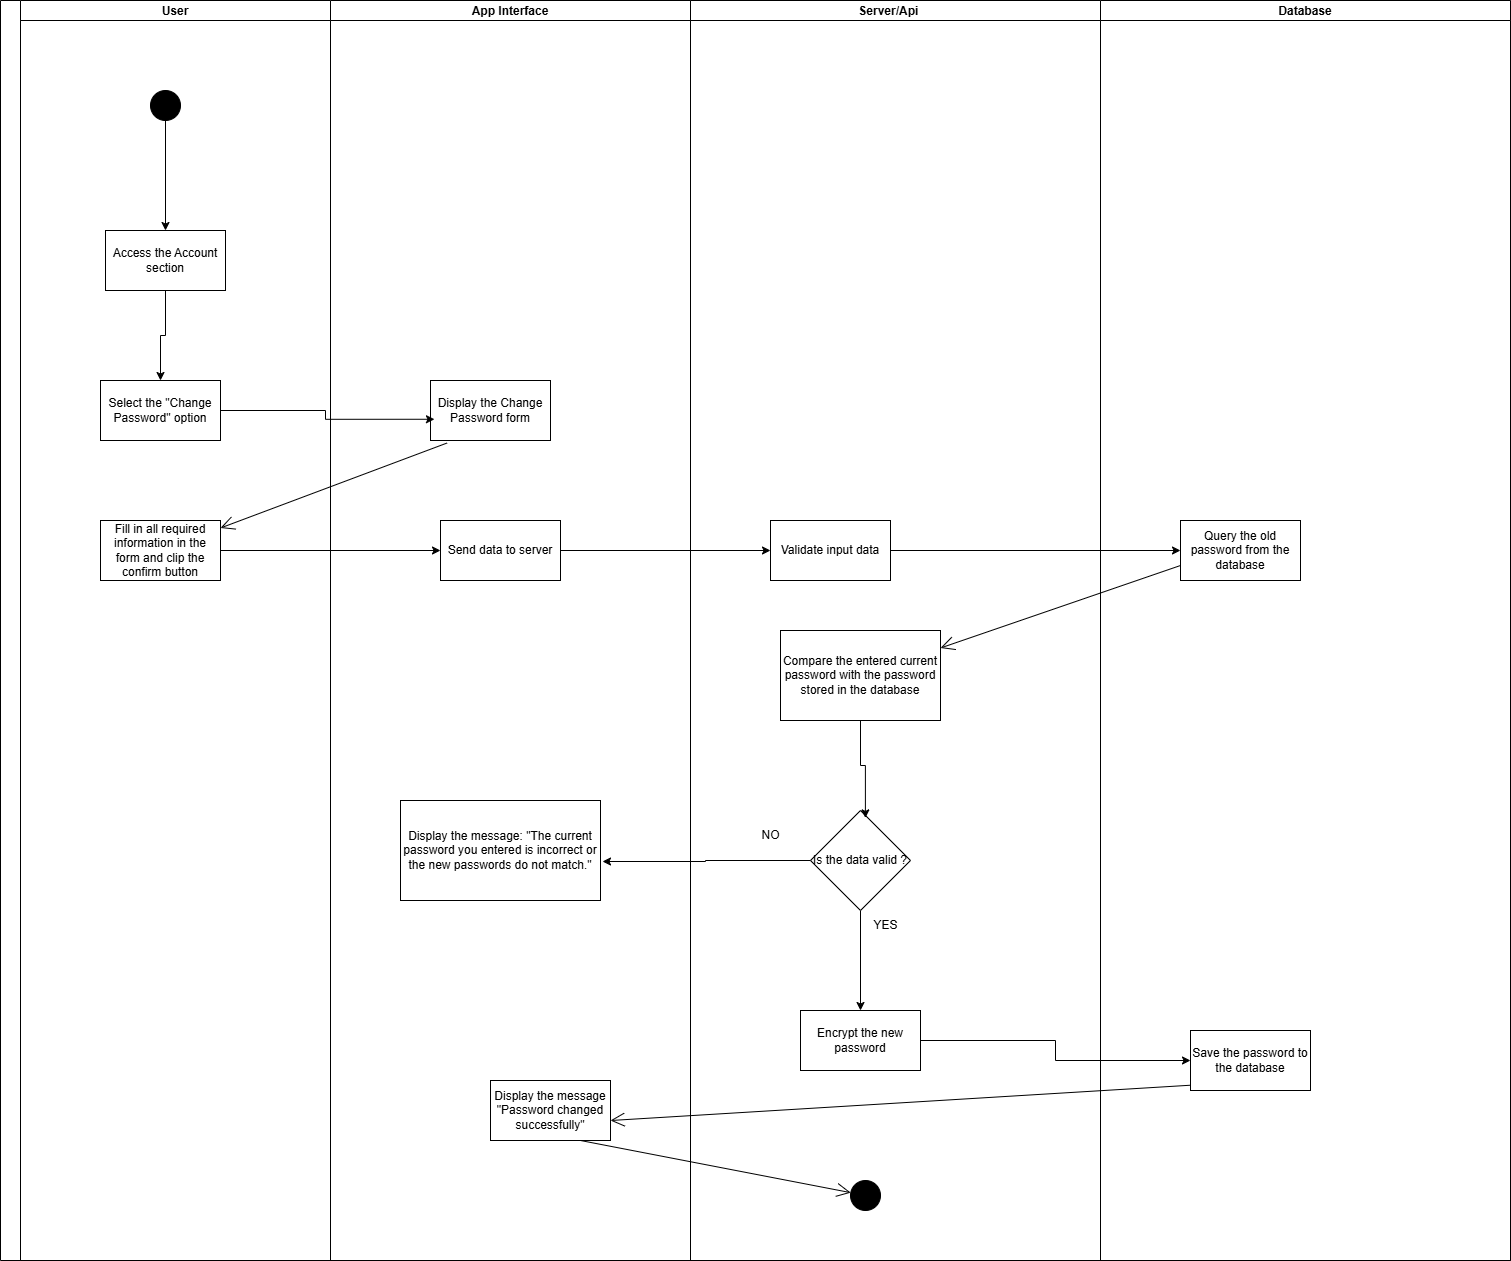

The diagram above was exported from draw.io. Its source (the exported page's mxGraphModel, read from the mxfile embedded in the PNG):
<mxGraphModel dx="2438" dy="873" grid="1" gridSize="10" guides="1" tooltips="1" connect="1" arrows="1" fold="1" page="1" pageScale="1" pageWidth="850" pageHeight="1100" math="0" shadow="0">
  <root>
    <mxCell id="0" />
    <mxCell id="1" parent="0" />
    <mxCell id="XJ4zSjBqC67YXtPams1P-1" value="" style="swimlane;childLayout=stackLayout;resizeParent=1;resizeParentMax=0;startSize=20;horizontal=0;horizontalStack=1;" vertex="1" parent="1">
      <mxGeometry x="-220" y="120" width="1510" height="1260" as="geometry" />
    </mxCell>
    <mxCell id="XJ4zSjBqC67YXtPams1P-2" value="User" style="swimlane;startSize=20;" vertex="1" parent="XJ4zSjBqC67YXtPams1P-1">
      <mxGeometry x="20" width="310" height="1260" as="geometry" />
    </mxCell>
    <mxCell id="XJ4zSjBqC67YXtPams1P-9" style="edgeStyle=orthogonalEdgeStyle;rounded=0;orthogonalLoop=1;jettySize=auto;html=1;entryX=0.5;entryY=0;entryDx=0;entryDy=0;" edge="1" parent="XJ4zSjBqC67YXtPams1P-2" source="XJ4zSjBqC67YXtPams1P-6" target="XJ4zSjBqC67YXtPams1P-7">
      <mxGeometry relative="1" as="geometry" />
    </mxCell>
    <mxCell id="XJ4zSjBqC67YXtPams1P-6" value="" style="ellipse;fillColor=strokeColor;html=1;" vertex="1" parent="XJ4zSjBqC67YXtPams1P-2">
      <mxGeometry x="130" y="90" width="30" height="30" as="geometry" />
    </mxCell>
    <mxCell id="XJ4zSjBqC67YXtPams1P-12" style="edgeStyle=orthogonalEdgeStyle;rounded=0;orthogonalLoop=1;jettySize=auto;html=1;" edge="1" parent="XJ4zSjBqC67YXtPams1P-2" source="XJ4zSjBqC67YXtPams1P-7" target="XJ4zSjBqC67YXtPams1P-10">
      <mxGeometry relative="1" as="geometry" />
    </mxCell>
    <mxCell id="XJ4zSjBqC67YXtPams1P-7" value="Access the Account section" style="rounded=0;whiteSpace=wrap;html=1;" vertex="1" parent="XJ4zSjBqC67YXtPams1P-2">
      <mxGeometry x="85" y="230" width="120" height="60" as="geometry" />
    </mxCell>
    <mxCell id="XJ4zSjBqC67YXtPams1P-10" value="Select the &quot;Change Password&quot; option" style="rounded=0;whiteSpace=wrap;html=1;" vertex="1" parent="XJ4zSjBqC67YXtPams1P-2">
      <mxGeometry x="80" y="380" width="120" height="60" as="geometry" />
    </mxCell>
    <mxCell id="XJ4zSjBqC67YXtPams1P-16" value="Fill in all required information in the form and clip the confirm button" style="rounded=0;whiteSpace=wrap;html=1;" vertex="1" parent="XJ4zSjBqC67YXtPams1P-2">
      <mxGeometry x="80" y="520" width="120" height="60" as="geometry" />
    </mxCell>
    <mxCell id="XJ4zSjBqC67YXtPams1P-3" value="App Interface" style="swimlane;startSize=20;" vertex="1" parent="XJ4zSjBqC67YXtPams1P-1">
      <mxGeometry x="330" width="360" height="1260" as="geometry" />
    </mxCell>
    <mxCell id="XJ4zSjBqC67YXtPams1P-13" value="Display the Change Password form" style="rounded=0;whiteSpace=wrap;html=1;" vertex="1" parent="XJ4zSjBqC67YXtPams1P-3">
      <mxGeometry x="100" y="380" width="120" height="60" as="geometry" />
    </mxCell>
    <mxCell id="XJ4zSjBqC67YXtPams1P-18" value="Send data to server" style="rounded=0;whiteSpace=wrap;html=1;" vertex="1" parent="XJ4zSjBqC67YXtPams1P-3">
      <mxGeometry x="110" y="520" width="120" height="60" as="geometry" />
    </mxCell>
    <mxCell id="XJ4zSjBqC67YXtPams1P-31" value="Display the message: &quot;The current password you entered is incorrect or the new passwords do not match.&quot;" style="rounded=0;whiteSpace=wrap;html=1;" vertex="1" parent="XJ4zSjBqC67YXtPams1P-3">
      <mxGeometry x="70" y="800" width="200" height="100" as="geometry" />
    </mxCell>
    <mxCell id="XJ4zSjBqC67YXtPams1P-38" value="Display the message &quot;Password changed successfully&quot;" style="rounded=0;whiteSpace=wrap;html=1;" vertex="1" parent="XJ4zSjBqC67YXtPams1P-3">
      <mxGeometry x="160" y="1080" width="120" height="60" as="geometry" />
    </mxCell>
    <mxCell id="XJ4zSjBqC67YXtPams1P-39" value="" style="endArrow=open;endFill=1;endSize=12;html=1;rounded=0;exitX=0.038;exitY=0.877;exitDx=0;exitDy=0;exitPerimeter=0;entryX=1;entryY=0.667;entryDx=0;entryDy=0;entryPerimeter=0;" edge="1" parent="XJ4zSjBqC67YXtPams1P-3" target="XJ4zSjBqC67YXtPams1P-38">
      <mxGeometry width="160" relative="1" as="geometry">
        <mxPoint x="894.5600000000004" y="1082.62" as="sourcePoint" />
        <mxPoint x="310" y="1143" as="targetPoint" />
      </mxGeometry>
    </mxCell>
    <mxCell id="XJ4zSjBqC67YXtPams1P-4" value="Server/Api    " style="swimlane;startSize=20;" vertex="1" parent="XJ4zSjBqC67YXtPams1P-1">
      <mxGeometry x="690" width="410" height="1260" as="geometry" />
    </mxCell>
    <mxCell id="XJ4zSjBqC67YXtPams1P-21" value="Validate input data" style="rounded=0;whiteSpace=wrap;html=1;" vertex="1" parent="XJ4zSjBqC67YXtPams1P-4">
      <mxGeometry x="80" y="520" width="120" height="60" as="geometry" />
    </mxCell>
    <mxCell id="XJ4zSjBqC67YXtPams1P-30" style="edgeStyle=orthogonalEdgeStyle;rounded=0;orthogonalLoop=1;jettySize=auto;html=1;entryX=0.5;entryY=0;entryDx=0;entryDy=0;" edge="1" parent="XJ4zSjBqC67YXtPams1P-4" source="XJ4zSjBqC67YXtPams1P-25" target="XJ4zSjBqC67YXtPams1P-35">
      <mxGeometry relative="1" as="geometry">
        <mxPoint x="170" y="970" as="targetPoint" />
      </mxGeometry>
    </mxCell>
    <mxCell id="XJ4zSjBqC67YXtPams1P-25" value="Is the data valid ?" style="rhombus;whiteSpace=wrap;html=1;" vertex="1" parent="XJ4zSjBqC67YXtPams1P-4">
      <mxGeometry x="120" y="810" width="100" height="100" as="geometry" />
    </mxCell>
    <mxCell id="XJ4zSjBqC67YXtPams1P-27" value="Compare the entered current password with the password stored in the database" style="rounded=0;whiteSpace=wrap;html=1;" vertex="1" parent="XJ4zSjBqC67YXtPams1P-4">
      <mxGeometry x="90" y="630" width="160" height="90" as="geometry" />
    </mxCell>
    <mxCell id="XJ4zSjBqC67YXtPams1P-28" style="edgeStyle=orthogonalEdgeStyle;rounded=0;orthogonalLoop=1;jettySize=auto;html=1;entryX=0.549;entryY=0.074;entryDx=0;entryDy=0;entryPerimeter=0;" edge="1" parent="XJ4zSjBqC67YXtPams1P-4" source="XJ4zSjBqC67YXtPams1P-27" target="XJ4zSjBqC67YXtPams1P-25">
      <mxGeometry relative="1" as="geometry" />
    </mxCell>
    <mxCell id="XJ4zSjBqC67YXtPams1P-34" value="YES" style="text;html=1;align=center;verticalAlign=middle;resizable=0;points=[];autosize=1;strokeColor=none;fillColor=none;" vertex="1" parent="XJ4zSjBqC67YXtPams1P-4">
      <mxGeometry x="170" y="910" width="50" height="30" as="geometry" />
    </mxCell>
    <mxCell id="XJ4zSjBqC67YXtPams1P-33" value="NO" style="text;html=1;align=center;verticalAlign=middle;resizable=0;points=[];autosize=1;strokeColor=none;fillColor=none;" vertex="1" parent="XJ4zSjBqC67YXtPams1P-4">
      <mxGeometry x="60" y="820" width="40" height="30" as="geometry" />
    </mxCell>
    <mxCell id="XJ4zSjBqC67YXtPams1P-35" value="Encrypt the new password" style="rounded=0;whiteSpace=wrap;html=1;" vertex="1" parent="XJ4zSjBqC67YXtPams1P-4">
      <mxGeometry x="110" y="1010" width="120" height="60" as="geometry" />
    </mxCell>
    <mxCell id="XJ4zSjBqC67YXtPams1P-40" value="" style="ellipse;fillColor=strokeColor;html=1;" vertex="1" parent="XJ4zSjBqC67YXtPams1P-4">
      <mxGeometry x="160" y="1180" width="30" height="30" as="geometry" />
    </mxCell>
    <mxCell id="XJ4zSjBqC67YXtPams1P-5" value="Database" style="swimlane;startSize=20;" vertex="1" parent="XJ4zSjBqC67YXtPams1P-1">
      <mxGeometry x="1100" width="410" height="1260" as="geometry" />
    </mxCell>
    <mxCell id="XJ4zSjBqC67YXtPams1P-23" value="Query the old password from the database" style="rounded=0;whiteSpace=wrap;html=1;" vertex="1" parent="XJ4zSjBqC67YXtPams1P-5">
      <mxGeometry x="80" y="520" width="120" height="60" as="geometry" />
    </mxCell>
    <mxCell id="XJ4zSjBqC67YXtPams1P-36" value="Save the password to the database" style="rounded=0;whiteSpace=wrap;html=1;" vertex="1" parent="XJ4zSjBqC67YXtPams1P-5">
      <mxGeometry x="90" y="1030" width="120" height="60" as="geometry" />
    </mxCell>
    <mxCell id="XJ4zSjBqC67YXtPams1P-14" style="edgeStyle=orthogonalEdgeStyle;rounded=0;orthogonalLoop=1;jettySize=auto;html=1;entryX=0.033;entryY=0.646;entryDx=0;entryDy=0;entryPerimeter=0;" edge="1" parent="XJ4zSjBqC67YXtPams1P-1" source="XJ4zSjBqC67YXtPams1P-10" target="XJ4zSjBqC67YXtPams1P-13">
      <mxGeometry relative="1" as="geometry" />
    </mxCell>
    <mxCell id="XJ4zSjBqC67YXtPams1P-17" value="" style="endArrow=open;endFill=1;endSize=12;html=1;rounded=0;exitX=0.138;exitY=1.042;exitDx=0;exitDy=0;exitPerimeter=0;" edge="1" parent="XJ4zSjBqC67YXtPams1P-1" source="XJ4zSjBqC67YXtPams1P-13" target="XJ4zSjBqC67YXtPams1P-16">
      <mxGeometry width="160" relative="1" as="geometry">
        <mxPoint x="570" y="420" as="sourcePoint" />
        <mxPoint x="730" y="420" as="targetPoint" />
      </mxGeometry>
    </mxCell>
    <mxCell id="XJ4zSjBqC67YXtPams1P-20" style="edgeStyle=orthogonalEdgeStyle;rounded=0;orthogonalLoop=1;jettySize=auto;html=1;" edge="1" parent="XJ4zSjBqC67YXtPams1P-1" source="XJ4zSjBqC67YXtPams1P-16" target="XJ4zSjBqC67YXtPams1P-18">
      <mxGeometry relative="1" as="geometry" />
    </mxCell>
    <mxCell id="XJ4zSjBqC67YXtPams1P-22" style="edgeStyle=orthogonalEdgeStyle;rounded=0;orthogonalLoop=1;jettySize=auto;html=1;entryX=0;entryY=0.5;entryDx=0;entryDy=0;" edge="1" parent="XJ4zSjBqC67YXtPams1P-1" source="XJ4zSjBqC67YXtPams1P-18" target="XJ4zSjBqC67YXtPams1P-21">
      <mxGeometry relative="1" as="geometry" />
    </mxCell>
    <mxCell id="XJ4zSjBqC67YXtPams1P-24" style="edgeStyle=orthogonalEdgeStyle;rounded=0;orthogonalLoop=1;jettySize=auto;html=1;" edge="1" parent="XJ4zSjBqC67YXtPams1P-1" source="XJ4zSjBqC67YXtPams1P-21" target="XJ4zSjBqC67YXtPams1P-23">
      <mxGeometry relative="1" as="geometry" />
    </mxCell>
    <mxCell id="XJ4zSjBqC67YXtPams1P-26" value="" style="endArrow=open;endFill=1;endSize=12;html=1;rounded=0;exitX=0;exitY=0.75;exitDx=0;exitDy=0;" edge="1" parent="XJ4zSjBqC67YXtPams1P-1" source="XJ4zSjBqC67YXtPams1P-23" target="XJ4zSjBqC67YXtPams1P-27">
      <mxGeometry width="160" relative="1" as="geometry">
        <mxPoint x="1217.9199999999998" y="529.9999999999999" as="sourcePoint" />
        <mxPoint x="920.0000000000001" y="648.6999999999999" as="targetPoint" />
      </mxGeometry>
    </mxCell>
    <mxCell id="XJ4zSjBqC67YXtPams1P-32" style="edgeStyle=orthogonalEdgeStyle;rounded=0;orthogonalLoop=1;jettySize=auto;html=1;entryX=1.01;entryY=0.61;entryDx=0;entryDy=0;entryPerimeter=0;" edge="1" parent="XJ4zSjBqC67YXtPams1P-1" source="XJ4zSjBqC67YXtPams1P-25" target="XJ4zSjBqC67YXtPams1P-31">
      <mxGeometry relative="1" as="geometry" />
    </mxCell>
    <mxCell id="XJ4zSjBqC67YXtPams1P-37" style="edgeStyle=orthogonalEdgeStyle;rounded=0;orthogonalLoop=1;jettySize=auto;html=1;entryX=0;entryY=0.5;entryDx=0;entryDy=0;" edge="1" parent="XJ4zSjBqC67YXtPams1P-1" source="XJ4zSjBqC67YXtPams1P-35" target="XJ4zSjBqC67YXtPams1P-36">
      <mxGeometry relative="1" as="geometry" />
    </mxCell>
    <mxCell id="XJ4zSjBqC67YXtPams1P-41" value="" style="endArrow=open;endFill=1;endSize=12;html=1;rounded=0;exitX=0.75;exitY=1;exitDx=0;exitDy=0;" edge="1" parent="XJ4zSjBqC67YXtPams1P-1" source="XJ4zSjBqC67YXtPams1P-38" target="XJ4zSjBqC67YXtPams1P-40">
      <mxGeometry width="160" relative="1" as="geometry">
        <mxPoint x="569.9999999999998" y="1193.58" as="sourcePoint" />
        <mxPoint x="843.68" y="1190" as="targetPoint" />
      </mxGeometry>
    </mxCell>
  </root>
</mxGraphModel>